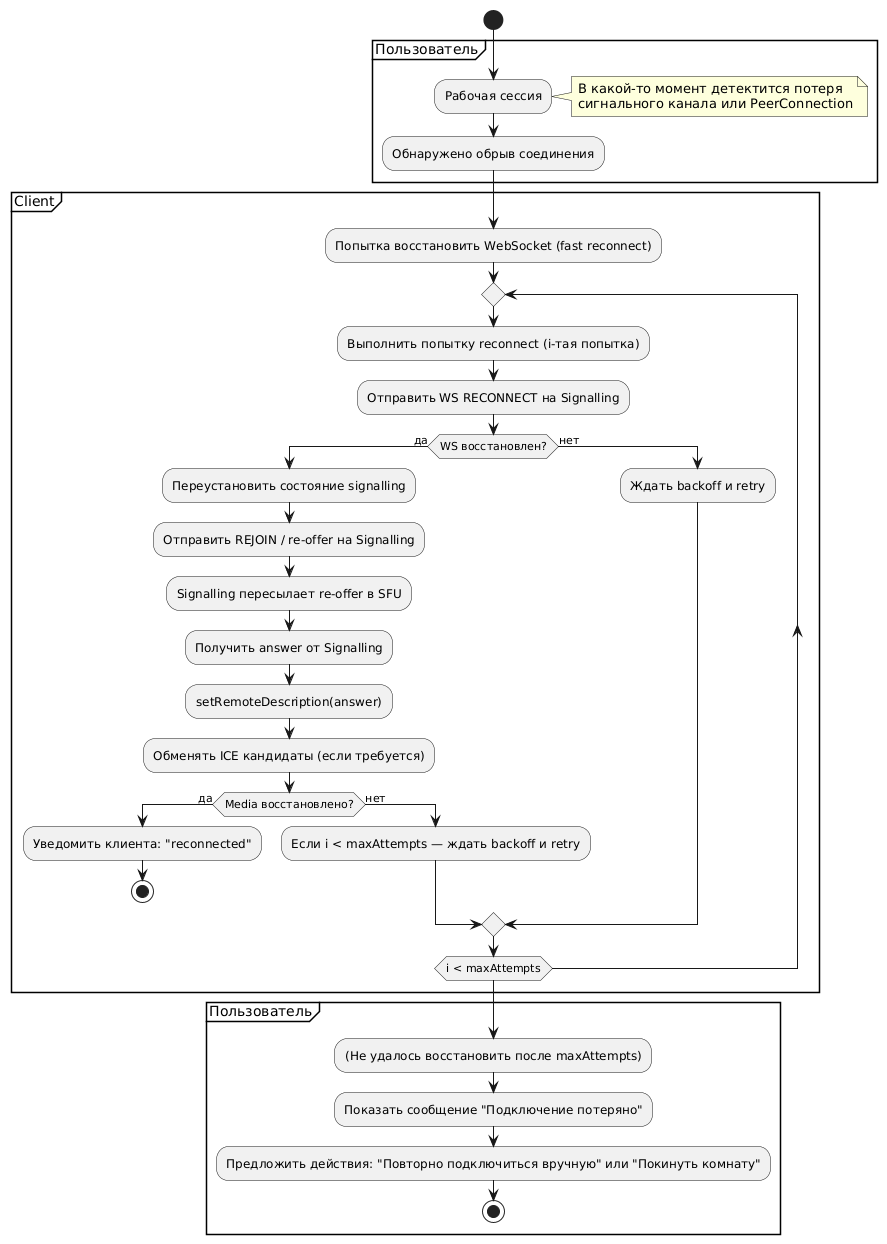

The diagram above was rendered by PlantUML. Its source (embedded in the PNG):
@startuml
start

partition "Пользователь" {
  :Рабочая сессия;
  note right
    В какой-то момент детектится потеря
    сигнального канала или PeerConnection
  end note
  :Обнаружено обрыв соединения;
}

partition "Client" {
  :Попытка восстановить WebSocket (fast reconnect);
  repeat
    :Выполнить попытку reconnect (i-тaя попытка);
    :Отправить WS RECONNECT на Signalling;
    if (WS восстановлен?) then (да)
      :Переустановить состояние signalling;
      :Отправить REJOIN / re-offer на Signalling;
      :Signalling пересылает re-offer в SFU;
      :Получить answer от Signalling;
      :setRemoteDescription(answer);
      :Обменять ICE кандидаты (если требуется);
      if (Media восстановлено?) then (да)
        :Уведомить клиента: "reconnected";
        stop
      else (нет)
        :Если i < maxAttempts — ждать backoff и retry;
      endif
    else (нет)
      :Ждать backoff и retry;
    endif
  repeat while (i < maxAttempts)
}

partition "Пользователь" {
    - (Не удалось восстановить после maxAttempts)
    :Показать сообщение "Подключение потеряно";
    :Предложить действия: "Повторно подключиться вручную" или "Покинуть комнату";
    stop
}
@enduml